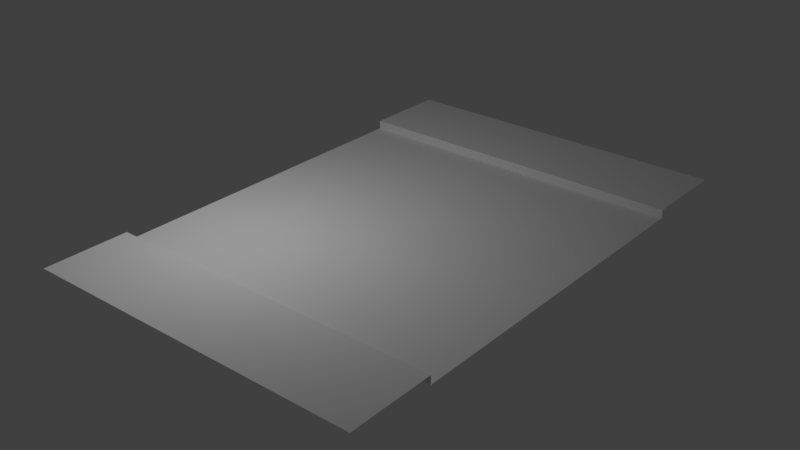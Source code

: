 # Source: lane.blend  (saved by Blender 2.79.0; exported with 4.5.12 LTS)
import bpy
from mathutils import Matrix  # noqa: F401  (used for matrix-valued properties, if any)

bpy.ops.wm.read_factory_settings(use_empty=True)
scene = bpy.context.scene
scene.name = 'Scene'

# ---- collections
col_collection_1 = bpy.data.collections.new('Collection 1'); scene.collection.children.link(col_collection_1)

# ---- materials (node trees are filled in below, after node groups)
mat_lane = bpy.data.materials.new('lane')
mat_lane.alpha_threshold = 0.0
mat_lane.use_transparent_shadow = False
mat_lane.roughness = 0.5

# ---- material node trees

# ---- world
world_world = bpy.data.worlds.new('World'); scene.world = world_world
world_world.color = (0.05088, 0.05088, 0.05088)
world_world.use_sun_shadow = False
world_world.sun_shadow_jitter_overblur = 0.0
world_world.cycles.sampling_method = 'MANUAL'

# ---- lights
light_point = bpy.data.lights.new('Point', 'POINT')
light_point.transmission_factor = 0.0
light_point.energy = 100.0
light_point.shadow_buffer_clip_start = 0.5
light_point.shadow_soft_size = 0.1
light_point.shadow_maximum_resolution = 0.006
light_point.use_absolute_resolution = True

# ---- meshes
me_lane = bpy.data.meshes.new('lane')
me_lane.from_pydata([(2.0, 2.0, 0.0), (-2.0, 2.0, 0.0), (2.0, -2.0, 0.0), (-2.0, -2.0, 0.0), (2.0, 2.0, 0.1), (-2.0, 2.0, 0.1), (2.0, -2.0, 0.1), (-2.0, -2.0, 0.1), (2.0, 3.0, 0.1), (-2.0, 3.0, 0.1), (2.0, -3.0, 0.1), (-2.0, -3.0, 0.1)], [], [(0, 1, 3, 2), (2, 3, 7, 6), (1, 0, 4, 5), (6, 7, 11, 10), (5, 4, 8, 9)])
_uv = me_lane.uv_layers.new(name='UVMap')
_uv.uv.foreach_set('vector', [0.6451, 0.8225, 8.106e-05, 0.8225, 8.031e-05, 0.1775, 0.6451, 0.1775, 0.6451, 0.1775, 8.031e-05, 0.1775, 8.031e-05, 0.1613, 0.6451, 0.1613, 8.106e-05, 0.8225, 0.6451, 0.8225, 0.6451, 0.8387, 8.108e-05, 0.8387, 0.6451, 0.1613, 8.031e-05, 0.1613, 8.033e-05, 8.031e-05, 0.6451, 8.031e-05, 8.108e-05, 0.8387, 0.6451, 0.8387, 0.6451, 0.9999, 8.11e-05, 0.9999])
me_lane.materials.append(mat_lane)
me_lane.use_remesh_preserve_volume = False
me_lane.use_remesh_preserve_attributes = False
me_lane.use_mirror_vertex_groups = False
me_lane.update()

# ---- objects
ob_point = bpy.data.objects.new('Point', light_point)
ob_lane = bpy.data.objects.new('lane', me_lane)

# ---- transforms, parenting, visibility, modifiers, constraints
ob_point.location = (-1.053, -1.242, 2.711)
ob_point.lineart.crease_threshold = 0.0
ob_lane.location = (0.0, 0.0, 0.0)
ob_lane.lineart.crease_threshold = 0.0

# ---- collection membership
col_collection_1.objects.link(ob_point)
col_collection_1.objects.link(ob_lane)

# ---- scene / render settings (as saved in the file)
scene.frame_start = 1; scene.frame_end = 250; scene.frame_set(1)
scene.render.engine = 'BLENDER_EEVEE_NEXT'
scene.render.resolution_percentage = 50
scene.render.dither_intensity = 0.0
scene.cycles.use_denoising = False
scene.cycles.samples = 128
scene.cycles.sampling_pattern = 'TABULATED_SOBOL'
scene.cycles.use_adaptive_sampling = False
scene.cycles.use_light_tree = False
scene.cycles.blur_glossy = 0.0
scene.cycles.sample_clamp_indirect = 0.0
scene.view_settings.view_transform = 'Standard'
bpy.context.view_layer.update()

# ---- added for rendering (the .blend has no active camera): camera
cam_auto = bpy.data.cameras.new('AutoCamera')
cam_auto.lens = 50.0
cam_auto.sensor_width = 36.0
cam_auto.clip_end = 1000.0
ob_auto_camera = bpy.data.objects.new('AutoCamera', cam_auto)
scene.collection.objects.link(ob_auto_camera)
ob_auto_camera.location = (6.67253, -8.00704, 5.38802)
ob_auto_camera.rotation_euler = (1.09748, -7.21219e-08, 0.694738)
scene.camera = ob_auto_camera
bpy.context.view_layer.update()
